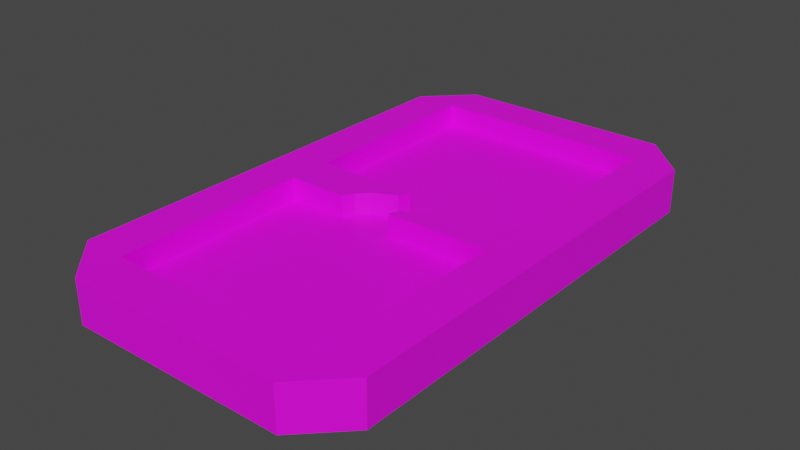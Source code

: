 # Source: table-beyondclassic-01.blend  (saved by Blender 3.2.14; exported with 4.5.12 LTS)
import bpy
from mathutils import Matrix  # noqa: F401  (used for matrix-valued properties, if any)

bpy.ops.wm.read_factory_settings(use_empty=True)
scene = bpy.context.scene
scene.name = 'Scene'

# ---- collections
col_collection = bpy.data.collections.new('Collection'); scene.collection.children.link(col_collection)

# ---- images (referenced by path relative to the original .blend; pixels are not part of the script)
import os
ASSET_DIR = os.environ.get("B2B_ASSET_DIR", "")  # directory of the original .blend (textures are referenced by path, not embedded)
HERE = os.path.dirname(os.path.abspath(__file__))  # packed textures are extracted next to this script under _unpacked/

def load_image(name, relpath, width, height, colorspace="sRGB"):
    """Load a texture the original file referenced (path relative to the .blend, or extracted next to this script)."""
    p = next((c for c in (os.path.join(HERE, relpath), os.path.join(ASSET_DIR, relpath)) if relpath and os.path.exists(c)), "")
    if p:
        img = bpy.data.images.load(p, check_existing=True)
        img.name = name
    else:  # same state as the original file: an image datablock whose file is absent (Cycles renders it pink)
        img = bpy.data.images.new(name, width, height)
        img.source = "FILE"
        img.filepath = "//" + (relpath or name)
    img.colorspace_settings.name = colorspace
    return img
img_table_classic_tex = load_image('Table-Classic-Tex', 'Table-BeyondClassic-Tex.png', 1024, 1024, 'sRGB')

# ---- materials (node trees are filled in below, after node groups)
mat_table_classic_placeholder = bpy.data.materials.new('Table-Classic-Placeholder')
mat_table_classic_placeholder.use_transparent_shadow = False

# ---- material node trees
mat_table_classic_placeholder.use_nodes = True; mat_table_classic_placeholder.node_tree.nodes.clear()
_N = mat_table_classic_placeholder.node_tree.nodes; _L = mat_table_classic_placeholder.node_tree.links
n0 = _N.new('ShaderNodeOutputMaterial'); n0.name = 'Material Output'; n0.location = (300, 300)
n1 = _N.new('ShaderNodeBsdfPrincipled'); n1.name = 'Principled BSDF'; n1.location = (28, 298)
n1.distribution = 'GGX'
n1.subsurface_method = 'RANDOM_WALK_SKIN'
n1.inputs[3].default_value = 1.45
n1.inputs[27].default_value = (0.0, 0.0, 0.0, 1.0)
n1.inputs[28].default_value = 1.0
n2 = _N.new('ShaderNodeTexImage'); n2.name = 'Image Texture'; n2.location = (-338, 278)
n2.image = img_table_classic_tex
_L.new(n1.outputs[0], n0.inputs[0])
_L.new(n2.outputs[0], n1.inputs[0])
n0.is_active_output = True

# ---- world
world_world = bpy.data.worlds.new('World'); scene.world = world_world
world_world.use_nodes = True; world_world.node_tree.nodes.clear()
_N = world_world.node_tree.nodes; _L = world_world.node_tree.links
n0 = _N.new('ShaderNodeOutputWorld'); n0.name = 'World Output'; n0.location = (300, 300)
n1 = _N.new('ShaderNodeBackground'); n1.name = 'Background'; n1.location = (10, 300)
n1.inputs[0].default_value = (0.05088, 0.05088, 0.05088, 1.0)
_L.new(n1.outputs[0], n0.inputs[0])
n0.is_active_output = True
world_world.color = (0.05088, 0.05088, 0.05088)
world_world.use_sun_shadow = False
world_world.sun_shadow_jitter_overblur = 0.0

# ---- meshes
me_cube = bpy.data.meshes.new('Cube')
me_cube.from_pydata([(-5.0, -9.979, 0.9985), (-5.0, 10.02, 0.9985), (5.0, -9.979, 0.9985), (5.0, 10.02, 0.9985), (-7.0, -9.979, -0.001535), (-7.0, 10.02, -0.001535), (-5.0, 12.02, -0.001535), (5.0, 12.02, -0.001535), (7.0, 10.02, -0.001535), (7.0, -9.979, -0.001535), (5.0, -11.98, -0.001535), (-5.0, -11.98, -0.001535), (-5.0, 10.02, 1.998), (-7.0, 10.02, 1.998), (-7.0, -9.979, 1.998), (-4.998, 1.0, 2.0), (5.0, 10.02, 1.998), (5.0, 12.02, 1.998), (-5.0, 12.02, 1.998), (-4.998, 1.0, 1.0), (5.0, -9.979, 1.998), (7.0, -9.979, 1.998), (7.0, 10.02, 1.998), (-4.998, -1.0, 2.0), (-5.0, -9.979, 1.998), (-5.0, -11.98, 1.998), (5.0, -11.98, 1.998), (-4.998, -1.0, 1.0), (4.998, -1.0, 1.0), (4.998, -1.0, 2.0), (4.998, 1.0, 1.0), (4.998, 1.0, 2.0), (0.2455, -1.0, 2.0), (-2.236, -1.0, 2.0), (-2.236, -1.0, 1.0), (0.2455, -1.0, 1.0), (-0.2455, 1.0, 2.0), (2.236, 1.0, 2.0), (2.236, 1.0, 1.0), (-0.2455, 1.0, 1.0), (4.998, 0.0, 2.0), (4.998, 0.0, 1.0), (1.521, 0.0, 2.0), (1.521, 0.0, 1.0), (-4.998, 0.0, 2.0), (-4.998, 0.0, 1.0), (-1.521, 0.0, 2.0), (-1.521, 0.0, 1.0), (-4.998, 0.5, 2.0), (-4.998, 0.5, 1.0), (-0.4932, 0.5, 2.0), (-0.4932, 0.5, 1.0), (-4.998, -0.5, 1.0), (-1.989, -0.5, 2.0), (-1.989, -0.5, 1.0), (-4.998, -0.5, 2.0), (4.998, 0.5, 1.0), (4.998, 0.5, 2.0), (1.989, 0.5, 2.0), (1.989, 0.5, 1.0), (4.998, -0.5, 2.0), (0.4932, -0.5, 2.0), (0.4932, -0.5, 1.0), (4.998, -0.5, 1.0)], [], [(6, 18, 17, 7), (12, 13, 14, 24), (1, 2, 3), (8, 9, 4), (8, 22, 21, 9), (6, 7, 8), (10, 26, 25, 11), (4, 5, 8), (21, 26, 10, 9), (1, 12, 24, 0), (16, 17, 18, 12), (3, 16, 12, 1), (20, 21, 22, 16), (2, 20, 16, 3), (24, 25, 26, 20), (0, 24, 20, 2), (21, 20, 26), (9, 10, 4), (4, 11, 25, 14), (24, 14, 25), (5, 13, 18, 6), (13, 12, 18), (5, 6, 8), (7, 17, 22, 8), (10, 11, 4), (17, 16, 22), (49, 48, 15, 19), (38, 37, 31, 30), (63, 60, 29, 28), (34, 33, 23, 27), (53, 55, 23, 33), (60, 61, 32, 29), (1, 0, 2), (28, 29, 32, 35), (58, 37, 38, 59), (19, 15, 36, 39), (50, 51, 39, 36), (4, 14, 13, 5), (61, 42, 43, 62), (57, 58, 42, 40), (56, 57, 40, 41), (53, 54, 47, 46), (50, 48, 44, 46), (52, 55, 44, 45), (36, 15, 48, 50), (46, 47, 51, 50), (45, 44, 48, 49), (27, 23, 55, 52), (33, 34, 54, 53), (46, 44, 55, 53), (30, 31, 57, 56), (31, 37, 58, 57), (42, 58, 59, 43), (32, 61, 62, 35), (40, 42, 61, 60), (41, 40, 60, 63)])
_uv = me_cube.uv_layers.new(name='UVMap')
_uv.uv.foreach_set('vector', [0.25, 0.7239, 0.25, 0.7728, 0.005693, 0.7728, 0.005693, 0.7239, 0.2989, 0.05455, 0.3477, 0.05455, 0.3477, 0.5432, 0.2989, 0.5432, 0.7125, 0.4943, 0.9568, 0.005693, 0.9568, 0.4943, 0.3591, 0.5432, 0.3591, 0.05455, 0.7011, 0.05455, 0.005693, 0.7125, 0.005693, 0.6637, 0.4943, 0.6637, 0.4943, 0.7125, 0.6523, 0.592, 0.408, 0.592, 0.3591, 0.5432, 0.2614, 0.7728, 0.2614, 0.7239, 0.5057, 0.7239, 0.5057, 0.7728, 0.7011, 0.05455, 0.7011, 0.5432, 0.3591, 0.5432, 0.5171, 0.7239, 0.5862, 0.7239, 0.5862, 0.7728, 0.5171, 0.7728, 0.8469, 0.9935, 0.8225, 0.9935, 0.8225, 0.5049, 0.8469, 0.5049, 0.05455, 0.05455, 0.05455, 0.005693, 0.2989, 0.005693, 0.2989, 0.05455, 0.005693, 0.8086, 0.005693, 0.7842, 0.25, 0.7842, 0.25, 0.8086, 0.05455, 0.5432, 0.005693, 0.5432, 0.005693, 0.05455, 0.05455, 0.05455, 0.7125, 0.5057, 0.737, 0.5057, 0.737, 0.9943, 0.7125, 0.9943, 0.2989, 0.5432, 0.2989, 0.592, 0.05455, 0.592, 0.05455, 0.5432, 0.5057, 0.7842, 0.5057, 0.8086, 0.2614, 0.8086, 0.2614, 0.7842, 0.005693, 0.5432, 0.05455, 0.5432, 0.05455, 0.592, 0.3591, 0.05455, 0.408, 0.005693, 0.7011, 0.05455, 0.615, 0.7328, 0.615, 0.6637, 0.6638, 0.6637, 0.6638, 0.7328, 0.2989, 0.5432, 0.3477, 0.5432, 0.2989, 0.592, 0.6841, 0.7441, 0.6841, 0.793, 0.615, 0.793, 0.615, 0.7441, 0.3477, 0.05455, 0.2989, 0.05455, 0.2989, 0.005693, 0.7011, 0.5432, 0.6523, 0.592, 0.3591, 0.5432, 0.615, 0.6523, 0.615, 0.6034, 0.6841, 0.6034, 0.6841, 0.6523, 0.408, 0.005693, 0.6523, 0.005693, 0.7011, 0.05455, 0.05455, 0.005693, 0.05455, 0.05455, 0.005693, 0.05455, 0.7842, 0.7967, 0.8086, 0.7967, 0.8086, 0.809, 0.7842, 0.809, 0.7842, 0.615, 0.8086, 0.615, 0.8086, 0.7129, 0.7842, 0.7129, 0.7483, 0.7967, 0.7728, 0.7967, 0.7728, 0.809, 0.7483, 0.809, 0.8086, 0.6036, 0.7842, 0.6036, 0.7842, 0.5057, 0.8086, 0.5057, 0.5057, 0.7003, 0.6036, 0.7003, 0.6036, 0.7125, 0.5057, 0.7125, 0.5057, 0.6401, 0.6036, 0.6401, 0.6036, 0.6523, 0.5057, 0.6523, 0.7125, 0.4943, 0.7125, 0.005693, 0.9568, 0.005693, 0.7728, 0.7129, 0.7483, 0.7129, 0.7483, 0.615, 0.7728, 0.615, 0.6997, 0.7003, 0.6997, 0.7125, 0.6752, 0.7125, 0.6752, 0.7003, 0.7483, 0.5057, 0.7728, 0.5057, 0.7728, 0.6036, 0.7483, 0.6036, 0.7606, 0.7243, 0.7606, 0.7487, 0.7483, 0.7487, 0.7483, 0.7243, 0.4943, 0.6034, 0.4943, 0.6523, 0.005693, 0.6523, 0.005693, 0.6034, 0.6997, 0.6759, 0.6997, 0.6881, 0.6752, 0.6881, 0.6752, 0.6759, 0.5057, 0.6156, 0.6036, 0.6156, 0.6036, 0.6278, 0.5057, 0.6278, 0.7483, 0.7723, 0.7728, 0.7723, 0.7728, 0.7845, 0.7483, 0.7845, 0.785, 0.7243, 0.785, 0.7487, 0.7728, 0.7487, 0.7728, 0.7243, 0.5057, 0.6759, 0.6036, 0.6759, 0.6036, 0.6881, 0.5057, 0.6881, 0.7842, 0.7723, 0.8086, 0.7723, 0.8086, 0.7845, 0.7842, 0.7845, 0.5057, 0.6637, 0.6036, 0.6637, 0.6036, 0.6759, 0.5057, 0.6759, 0.7728, 0.7243, 0.7728, 0.7487, 0.7606, 0.7487, 0.7606, 0.7243, 0.7842, 0.7845, 0.8086, 0.7845, 0.8086, 0.7967, 0.7842, 0.7967, 0.7842, 0.7601, 0.8086, 0.7601, 0.8086, 0.7723, 0.7842, 0.7723, 0.7972, 0.7243, 0.7972, 0.7487, 0.785, 0.7487, 0.785, 0.7243, 0.5057, 0.6881, 0.6036, 0.6881, 0.6036, 0.7003, 0.5057, 0.7003, 0.7483, 0.7601, 0.7728, 0.7601, 0.7728, 0.7723, 0.7483, 0.7723, 0.5057, 0.6034, 0.6036, 0.6034, 0.6036, 0.6156, 0.5057, 0.6156, 0.6997, 0.6881, 0.6997, 0.7003, 0.6752, 0.7003, 0.6752, 0.6881, 0.6997, 0.6637, 0.6997, 0.6759, 0.6752, 0.6759, 0.6752, 0.6637, 0.5057, 0.6278, 0.6036, 0.6278, 0.6036, 0.6401, 0.5057, 0.6401, 0.7483, 0.7845, 0.7728, 0.7845, 0.7728, 0.7967, 0.7483, 0.7967])
me_cube.materials.append(mat_table_classic_placeholder)
me_cube.update()

# ---- objects
ob_table = bpy.data.objects.new('Table', me_cube)

# ---- transforms, parenting, visibility, modifiers, constraints
ob_table.location = (0.0, 0.0, 0.0)

# ---- collection membership
col_collection.objects.link(ob_table)

# ---- scene / render settings (as saved in the file)
scene.frame_start = 1; scene.frame_end = 250; scene.frame_set(1)
scene.render.engine = 'BLENDER_EEVEE_NEXT'
scene.cycles.sampling_pattern = 'TABULATED_SOBOL'
scene.cycles.use_light_tree = False
scene.view_settings.view_transform = 'Filmic'
bpy.context.view_layer.update()

# ---- added for rendering (the .blend has no active camera and no usable light): camera, sun
cam_auto = bpy.data.cameras.new('AutoCamera')
cam_auto.lens = 50.0
cam_auto.sensor_width = 36.0
cam_auto.clip_end = 1000.0
ob_auto_camera = bpy.data.objects.new('AutoCamera', cam_auto)
scene.collection.objects.link(ob_auto_camera)
ob_auto_camera.location = (25.7739, -30.9073, 21.6183)
ob_auto_camera.rotation_euler = (1.09748, -7.21219e-08, 0.694738)
scene.camera = ob_auto_camera
light_auto_sun = bpy.data.lights.new('AutoSun', 'SUN')
light_auto_sun.energy = 3.0
light_auto_sun.angle = 0.0523599
ob_auto_sun = bpy.data.objects.new('AutoSun', light_auto_sun)
scene.collection.objects.link(ob_auto_sun)
ob_auto_sun.rotation_euler = (0.872665, 0.174533, 0.523599)
bpy.context.view_layer.update()
